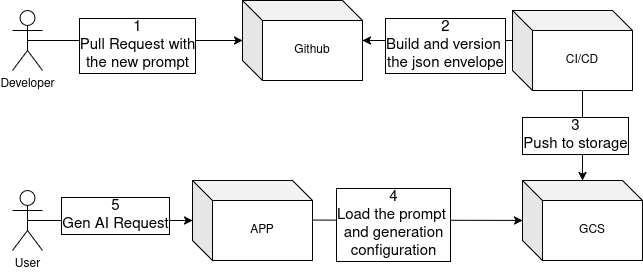

The diagram above was exported from draw.io. Its source (the exported page's mxGraphModel, read from the mxfile embedded in the PNG):
<mxGraphModel dx="1915" dy="760" grid="1" gridSize="10" guides="1" tooltips="1" connect="1" arrows="1" fold="1" page="1" pageScale="1" pageWidth="3300" pageHeight="4681" math="0" shadow="0">
  <root>
    <mxCell id="0" />
    <mxCell id="1" parent="0" />
    <mxCell id="2" parent="1" style="shape=umlActor;verticalLabelPosition=bottom;verticalAlign=top;html=1;outlineConnect=0;" value="Developer" vertex="1">
      <mxGeometry height="60" width="30" x="760" y="960" as="geometry" />
    </mxCell>
    <mxCell id="3" edge="1" parent="1" source="2" style="endArrow=classic;html=1;rounded=0;exitX=0.5;exitY=0.5;exitDx=0;exitDy=0;exitPerimeter=0;" target="4" value="">
      <mxGeometry height="50" relative="1" width="50" as="geometry">
        <mxPoint x="1030" y="880" as="sourcePoint" />
        <mxPoint x="940" y="990" as="targetPoint" />
      </mxGeometry>
    </mxCell>
    <mxCell id="4" parent="1" style="shape=cube;whiteSpace=wrap;html=1;boundedLbl=1;backgroundOutline=1;darkOpacity=0.05;darkOpacity2=0.1;" value="Github" vertex="1">
      <mxGeometry height="80" width="120" x="990" y="950" as="geometry" />
    </mxCell>
    <mxCell id="5" parent="1" style="shape=umlActor;verticalLabelPosition=bottom;verticalAlign=top;html=1;outlineConnect=0;" value="User" vertex="1">
      <mxGeometry height="60" width="30" x="760" y="1140" as="geometry" />
    </mxCell>
    <mxCell id="6" edge="1" parent="1" source="5" style="endArrow=classic;html=1;rounded=0;exitX=0.5;exitY=0.5;exitDx=0;exitDy=0;exitPerimeter=0;" target="7" value="">
      <mxGeometry height="50" relative="1" width="50" as="geometry">
        <mxPoint x="1030" y="1060" as="sourcePoint" />
        <mxPoint x="940" y="1170" as="targetPoint" />
      </mxGeometry>
    </mxCell>
    <mxCell id="7" parent="1" style="shape=cube;whiteSpace=wrap;html=1;boundedLbl=1;backgroundOutline=1;darkOpacity=0.05;darkOpacity2=0.1;" value="APP" vertex="1">
      <mxGeometry height="80" width="120" x="940" y="1130" as="geometry" />
    </mxCell>
    <mxCell id="8" parent="1" style="shape=cube;whiteSpace=wrap;html=1;boundedLbl=1;backgroundOutline=1;darkOpacity=0.05;darkOpacity2=0.1;" value="GCS" vertex="1">
      <mxGeometry height="80" width="120" x="1270" y="1130" as="geometry" />
    </mxCell>
    <mxCell id="9" edge="1" parent="1" style="endArrow=classic;html=1;rounded=0;exitX=0.5;exitY=0.5;exitDx=0;exitDy=0;exitPerimeter=0;" target="8" value="">
      <mxGeometry height="50" relative="1" width="50" as="geometry">
        <mxPoint x="1060" y="1169.58" as="sourcePoint" />
        <mxPoint x="1175" y="1169.58" as="targetPoint" />
      </mxGeometry>
    </mxCell>
    <mxCell id="10" parent="1" style="shape=cube;whiteSpace=wrap;html=1;boundedLbl=1;backgroundOutline=1;darkOpacity=0.05;darkOpacity2=0.1;" value="CI/CD" vertex="1">
      <mxGeometry height="80" width="120" x="1260" y="960" as="geometry" />
    </mxCell>
    <mxCell id="11" edge="1" parent="1" source="10" style="endArrow=classic;html=1;rounded=0;exitX=0;exitY=0;exitDx=70;exitDy=80;exitPerimeter=0;" target="8" value="">
      <mxGeometry height="50" relative="1" width="50" as="geometry">
        <mxPoint x="970" y="1020" as="sourcePoint" />
        <mxPoint x="1085" y="1020" as="targetPoint" />
      </mxGeometry>
    </mxCell>
    <mxCell id="12" edge="1" parent="1" source="10" style="endArrow=classic;html=1;rounded=0;exitX=0;exitY=0;exitDx=0;exitDy=30;exitPerimeter=0;" target="4" value="">
      <mxGeometry height="50" relative="1" width="50" as="geometry">
        <mxPoint x="1251" y="1090" as="sourcePoint" />
        <mxPoint x="1250" y="1188" as="targetPoint" />
      </mxGeometry>
    </mxCell>
    <mxCell id="13" connectable="0" parent="1" style="edgeLabel;html=1;align=center;verticalAlign=middle;resizable=0;points=[];rounded=1;fontSize=15;labelBorderColor=default;" value="&lt;div&gt;5&lt;/div&gt;&lt;div&gt;Gen AI Request&lt;/div&gt;" vertex="1">
      <mxGeometry x="870" y="1120" as="geometry">
        <mxPoint x="-7" y="45" as="offset" />
      </mxGeometry>
    </mxCell>
    <mxCell id="14" connectable="0" parent="1" style="edgeLabel;html=1;align=center;verticalAlign=middle;resizable=0;points=[];rounded=1;fontSize=15;labelBorderColor=default;rotation=0;" value="&lt;div&gt;4&lt;/div&gt;&lt;div&gt;Load the prompt&amp;nbsp;&lt;/div&gt;&lt;div&gt;and generation&lt;/div&gt;&lt;div&gt;configuration&lt;/div&gt;" vertex="1">
      <mxGeometry x="1140" y="1170" as="geometry">
        <mxPoint x="1" y="4" as="offset" />
      </mxGeometry>
    </mxCell>
    <mxCell id="15" connectable="0" parent="1" style="edgeLabel;html=1;align=center;verticalAlign=middle;resizable=0;points=[];rounded=1;fontSize=15;labelBorderColor=default;" value="&lt;div&gt;1&lt;/div&gt;&lt;div&gt;Pull Request with&lt;/div&gt;&lt;div&gt;the new prompt&lt;/div&gt;" vertex="1">
      <mxGeometry x="892" y="950" as="geometry">
        <mxPoint x="-7" y="45" as="offset" />
      </mxGeometry>
    </mxCell>
    <mxCell id="16" connectable="0" parent="1" style="edgeLabel;html=1;align=center;verticalAlign=middle;resizable=0;points=[];rounded=1;fontSize=15;labelBorderColor=default;" value="&lt;div&gt;3&lt;/div&gt;&lt;div&gt;Push to storage&lt;/div&gt;" vertex="1">
      <mxGeometry x="1330" y="1040" as="geometry">
        <mxPoint x="-7" y="45" as="offset" />
      </mxGeometry>
    </mxCell>
    <mxCell id="17" connectable="0" parent="1" style="edgeLabel;html=1;align=center;verticalAlign=middle;resizable=0;points=[];rounded=1;fontSize=15;labelBorderColor=default;" value="&lt;div&gt;2&lt;/div&gt;&lt;div&gt;Build and version&amp;nbsp;&lt;/div&gt;&lt;div&gt;the json envelope&lt;/div&gt;" vertex="1">
      <mxGeometry x="1200" y="950" as="geometry">
        <mxPoint x="-7" y="45" as="offset" />
      </mxGeometry>
    </mxCell>
  </root>
</mxGraphModel>